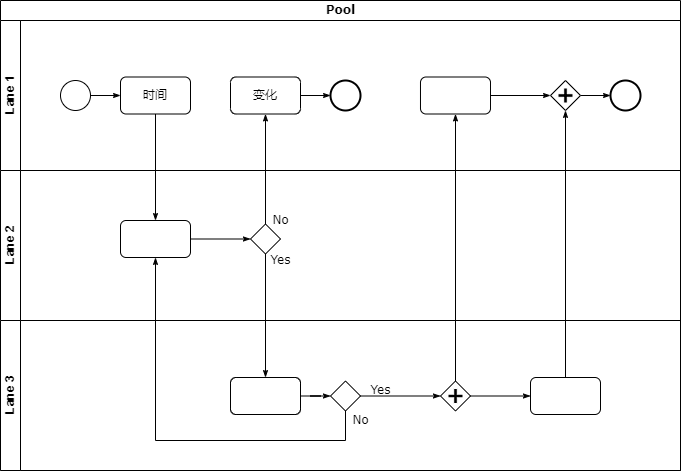

The diagram above was exported from draw.io. Its source (the exported page's mxGraphModel, read from the mxfile embedded in the PNG):
<mxGraphModel dx="1050" dy="549" grid="1" gridSize="10" guides="1" tooltips="1" connect="1" arrows="1" fold="1" page="1" pageScale="1" pageWidth="1100" pageHeight="850" background="none" math="0" shadow="0">
  <root>
    <mxCell id="0" />
    <mxCell id="1" parent="0" />
    <mxCell id="2b4e8129b02d487f-1" value="Pool" style="swimlane;html=1;childLayout=stackLayout;horizontal=1;startSize=20;horizontalStack=0;rounded=0;shadow=0;labelBackgroundColor=none;strokeWidth=1;fontFamily=Verdana;fontSize=8;align=center;" parent="1" vertex="1">
      <mxGeometry x="180" y="70" width="680" height="470" as="geometry" />
    </mxCell>
    <mxCell id="2b4e8129b02d487f-2" value="Lane 1" style="swimlane;html=1;startSize=20;horizontal=0;" parent="2b4e8129b02d487f-1" vertex="1">
      <mxGeometry y="20" width="680" height="150" as="geometry" />
    </mxCell>
    <mxCell id="2b4e8129b02d487f-18" style="edgeStyle=orthogonalEdgeStyle;rounded=0;html=1;labelBackgroundColor=none;startArrow=none;startFill=0;startSize=5;endArrow=classicThin;endFill=1;endSize=5;jettySize=auto;orthogonalLoop=1;strokeWidth=1;fontFamily=Verdana;fontSize=8" parent="2b4e8129b02d487f-2" source="2b4e8129b02d487f-5" target="2b4e8129b02d487f-6" edge="1">
      <mxGeometry relative="1" as="geometry" />
    </mxCell>
    <mxCell id="2b4e8129b02d487f-5" value="" style="ellipse;whiteSpace=wrap;html=1;rounded=0;shadow=0;labelBackgroundColor=none;strokeWidth=1;fontFamily=Verdana;fontSize=8;align=center;" parent="2b4e8129b02d487f-2" vertex="1">
      <mxGeometry x="60" y="60" width="30" height="30" as="geometry" />
    </mxCell>
    <mxCell id="2b4e8129b02d487f-6" value="时间" style="rounded=1;whiteSpace=wrap;html=1;shadow=0;labelBackgroundColor=none;strokeWidth=1;fontFamily=Verdana;fontSize=8;align=center;" parent="2b4e8129b02d487f-2" vertex="1">
      <mxGeometry x="120" y="56.49999999999997" width="70" height="37" as="geometry" />
    </mxCell>
    <mxCell id="2b4e8129b02d487f-20" style="edgeStyle=orthogonalEdgeStyle;rounded=0;html=1;labelBackgroundColor=none;startArrow=none;startFill=0;startSize=5;endArrow=classicThin;endFill=1;endSize=5;jettySize=auto;orthogonalLoop=1;strokeWidth=1;fontFamily=Verdana;fontSize=8" parent="2b4e8129b02d487f-2" source="2b4e8129b02d487f-7" target="2b4e8129b02d487f-8" edge="1">
      <mxGeometry relative="1" as="geometry" />
    </mxCell>
    <mxCell id="2b4e8129b02d487f-7" value="变化" style="rounded=1;whiteSpace=wrap;html=1;shadow=0;labelBackgroundColor=none;strokeWidth=1;fontFamily=Verdana;fontSize=8;align=center;" parent="2b4e8129b02d487f-2" vertex="1">
      <mxGeometry x="230" y="56.49999999999997" width="70" height="37" as="geometry" />
    </mxCell>
    <mxCell id="2b4e8129b02d487f-8" value="" style="ellipse;whiteSpace=wrap;html=1;rounded=0;shadow=0;labelBackgroundColor=none;strokeWidth=2;fontFamily=Verdana;fontSize=8;align=center;" parent="2b4e8129b02d487f-2" vertex="1">
      <mxGeometry x="330" y="60" width="30" height="30" as="geometry" />
    </mxCell>
    <mxCell id="2b4e8129b02d487f-22" style="edgeStyle=orthogonalEdgeStyle;rounded=0;html=1;entryX=0;entryY=0.5;labelBackgroundColor=none;startArrow=none;startFill=0;startSize=5;endArrow=classicThin;endFill=1;endSize=5;jettySize=auto;orthogonalLoop=1;strokeWidth=1;fontFamily=Verdana;fontSize=8" parent="2b4e8129b02d487f-2" source="2b4e8129b02d487f-9" target="2b4e8129b02d487f-10" edge="1">
      <mxGeometry relative="1" as="geometry" />
    </mxCell>
    <mxCell id="2b4e8129b02d487f-9" value="" style="rounded=1;whiteSpace=wrap;html=1;shadow=0;labelBackgroundColor=none;strokeWidth=1;fontFamily=Verdana;fontSize=8;align=center;" parent="2b4e8129b02d487f-2" vertex="1">
      <mxGeometry x="420" y="56.49999999999997" width="70" height="37" as="geometry" />
    </mxCell>
    <mxCell id="2b4e8129b02d487f-23" style="edgeStyle=orthogonalEdgeStyle;rounded=0;html=1;labelBackgroundColor=none;startArrow=none;startFill=0;startSize=5;endArrow=classicThin;endFill=1;endSize=5;jettySize=auto;orthogonalLoop=1;strokeWidth=1;fontFamily=Verdana;fontSize=8" parent="2b4e8129b02d487f-2" source="2b4e8129b02d487f-10" target="2b4e8129b02d487f-11" edge="1">
      <mxGeometry relative="1" as="geometry" />
    </mxCell>
    <mxCell id="2b4e8129b02d487f-10" value="" style="shape=mxgraph.bpmn.shape;html=1;verticalLabelPosition=bottom;labelBackgroundColor=#ffffff;verticalAlign=top;perimeter=rhombusPerimeter;background=gateway;outline=none;symbol=parallelGw;rounded=1;shadow=0;strokeWidth=1;fontFamily=Verdana;fontSize=8;align=center;" parent="2b4e8129b02d487f-2" vertex="1">
      <mxGeometry x="550" y="60" width="30" height="30" as="geometry" />
    </mxCell>
    <mxCell id="2b4e8129b02d487f-11" value="" style="ellipse;whiteSpace=wrap;html=1;rounded=0;shadow=0;labelBackgroundColor=none;strokeWidth=2;fontFamily=Verdana;fontSize=8;align=center;" parent="2b4e8129b02d487f-2" vertex="1">
      <mxGeometry x="610" y="60" width="30" height="30" as="geometry" />
    </mxCell>
    <mxCell id="2b4e8129b02d487f-3" value="Lane 2" style="swimlane;html=1;startSize=20;horizontal=0;" parent="2b4e8129b02d487f-1" vertex="1">
      <mxGeometry y="170" width="680" height="150" as="geometry" />
    </mxCell>
    <mxCell id="2b4e8129b02d487f-26" style="edgeStyle=orthogonalEdgeStyle;rounded=0;html=1;labelBackgroundColor=none;startArrow=none;startFill=0;startSize=5;endArrow=classicThin;endFill=1;endSize=5;jettySize=auto;orthogonalLoop=1;strokeWidth=1;fontFamily=Verdana;fontSize=8" parent="2b4e8129b02d487f-3" source="2b4e8129b02d487f-12" target="2b4e8129b02d487f-13" edge="1">
      <mxGeometry relative="1" as="geometry" />
    </mxCell>
    <mxCell id="2b4e8129b02d487f-12" value="" style="rounded=1;whiteSpace=wrap;html=1;shadow=0;labelBackgroundColor=none;strokeWidth=1;fontFamily=Verdana;fontSize=8;align=center;" parent="2b4e8129b02d487f-3" vertex="1">
      <mxGeometry x="120" y="49.99999999999996" width="70" height="37" as="geometry" />
    </mxCell>
    <mxCell id="2b4e8129b02d487f-13" value="" style="strokeWidth=1;html=1;shape=mxgraph.flowchart.decision;whiteSpace=wrap;rounded=1;shadow=0;labelBackgroundColor=none;fontFamily=Verdana;fontSize=8;align=center;" parent="2b4e8129b02d487f-3" vertex="1">
      <mxGeometry x="250" y="53.499999999999915" width="30" height="30" as="geometry" />
    </mxCell>
    <mxCell id="2b4e8129b02d487f-4" value="Lane 3" style="swimlane;html=1;startSize=20;horizontal=0;" parent="2b4e8129b02d487f-1" vertex="1">
      <mxGeometry y="320" width="680" height="150" as="geometry" />
    </mxCell>
    <mxCell id="2b4e8129b02d487f-28" style="edgeStyle=orthogonalEdgeStyle;rounded=0;html=1;labelBackgroundColor=none;startArrow=none;startFill=0;startSize=5;endArrow=classicThin;endFill=1;endSize=5;jettySize=auto;orthogonalLoop=1;strokeWidth=1;fontFamily=Verdana;fontSize=8;" parent="2b4e8129b02d487f-4" source="2b4e8129b02d487f-14" target="2b4e8129b02d487f-15" edge="1">
      <mxGeometry relative="1" as="geometry" />
    </mxCell>
    <mxCell id="2b4e8129b02d487f-14" value="" style="rounded=1;whiteSpace=wrap;html=1;shadow=0;labelBackgroundColor=none;strokeWidth=1;fontFamily=Verdana;fontSize=8;align=center;" parent="2b4e8129b02d487f-4" vertex="1">
      <mxGeometry x="230" y="57.00000000000003" width="70" height="37" as="geometry" />
    </mxCell>
    <mxCell id="2b4e8129b02d487f-29" value="Yes" style="edgeStyle=orthogonalEdgeStyle;rounded=0;html=1;entryX=0;entryY=0.5;labelBackgroundColor=none;startArrow=none;startFill=0;startSize=5;endArrow=classicThin;endFill=1;endSize=5;jettySize=auto;orthogonalLoop=1;strokeWidth=1;fontFamily=Verdana;fontSize=8" parent="2b4e8129b02d487f-4" source="2b4e8129b02d487f-15" target="2b4e8129b02d487f-16" edge="1">
      <mxGeometry x="-0.5006" y="6" relative="1" as="geometry">
        <mxPoint as="offset" />
      </mxGeometry>
    </mxCell>
    <mxCell id="2b4e8129b02d487f-15" value="" style="strokeWidth=1;html=1;shape=mxgraph.flowchart.decision;whiteSpace=wrap;rounded=1;shadow=0;labelBackgroundColor=none;fontFamily=Verdana;fontSize=8;align=center;" parent="2b4e8129b02d487f-4" vertex="1">
      <mxGeometry x="330" y="60.500000000000064" width="30" height="30" as="geometry" />
    </mxCell>
    <mxCell id="2b4e8129b02d487f-30" style="edgeStyle=orthogonalEdgeStyle;rounded=0;html=1;labelBackgroundColor=none;startArrow=none;startFill=0;startSize=5;endArrow=classicThin;endFill=1;endSize=5;jettySize=auto;orthogonalLoop=1;strokeColor=#000000;strokeWidth=1;fontFamily=Verdana;fontSize=8;fontColor=#000000;" parent="2b4e8129b02d487f-4" source="2b4e8129b02d487f-16" target="2b4e8129b02d487f-17" edge="1">
      <mxGeometry relative="1" as="geometry" />
    </mxCell>
    <mxCell id="2b4e8129b02d487f-16" value="" style="shape=mxgraph.bpmn.shape;html=1;verticalLabelPosition=bottom;labelBackgroundColor=#ffffff;verticalAlign=top;perimeter=rhombusPerimeter;background=gateway;outline=none;symbol=parallelGw;rounded=1;shadow=0;strokeWidth=1;fontFamily=Verdana;fontSize=8;align=center;" parent="2b4e8129b02d487f-4" vertex="1">
      <mxGeometry x="440" y="60.500000000000064" width="30" height="30" as="geometry" />
    </mxCell>
    <mxCell id="2b4e8129b02d487f-17" value="" style="rounded=1;whiteSpace=wrap;html=1;shadow=0;labelBackgroundColor=none;strokeWidth=1;fontFamily=Verdana;fontSize=8;align=center;" parent="2b4e8129b02d487f-4" vertex="1">
      <mxGeometry x="530" y="57" width="70" height="37" as="geometry" />
    </mxCell>
    <mxCell id="2b4e8129b02d487f-24" style="edgeStyle=orthogonalEdgeStyle;rounded=0;html=1;labelBackgroundColor=none;startArrow=none;startFill=0;startSize=5;endArrow=classicThin;endFill=1;endSize=5;jettySize=auto;orthogonalLoop=1;strokeWidth=1;fontFamily=Verdana;fontSize=8" parent="2b4e8129b02d487f-1" source="2b4e8129b02d487f-6" target="2b4e8129b02d487f-12" edge="1">
      <mxGeometry relative="1" as="geometry" />
    </mxCell>
    <mxCell id="2b4e8129b02d487f-25" value="No" style="edgeStyle=orthogonalEdgeStyle;rounded=0;html=1;labelBackgroundColor=none;startArrow=none;startFill=0;startSize=5;endArrow=classicThin;endFill=1;endSize=5;jettySize=auto;orthogonalLoop=1;strokeWidth=1;fontFamily=Verdana;fontSize=8" parent="2b4e8129b02d487f-1" source="2b4e8129b02d487f-13" target="2b4e8129b02d487f-7" edge="1">
      <mxGeometry x="-0.9364" y="-15" relative="1" as="geometry">
        <mxPoint as="offset" />
      </mxGeometry>
    </mxCell>
    <mxCell id="2b4e8129b02d487f-27" value="Yes" style="edgeStyle=orthogonalEdgeStyle;rounded=0;html=1;labelBackgroundColor=none;startArrow=none;startFill=0;startSize=5;endArrow=classicThin;endFill=1;endSize=5;jettySize=auto;orthogonalLoop=1;strokeWidth=1;fontFamily=Verdana;fontSize=8" parent="2b4e8129b02d487f-1" source="2b4e8129b02d487f-13" target="2b4e8129b02d487f-14" edge="1">
      <mxGeometry x="-0.8947" y="15" relative="1" as="geometry">
        <mxPoint as="offset" />
      </mxGeometry>
    </mxCell>
    <mxCell id="2b4e8129b02d487f-31" style="edgeStyle=orthogonalEdgeStyle;rounded=0;html=1;entryX=0.5;entryY=1;labelBackgroundColor=none;startArrow=none;startFill=0;startSize=5;endArrow=classicThin;endFill=1;endSize=5;jettySize=auto;orthogonalLoop=1;strokeWidth=1;fontFamily=Verdana;fontSize=8" parent="2b4e8129b02d487f-1" source="2b4e8129b02d487f-17" target="2b4e8129b02d487f-10" edge="1">
      <mxGeometry relative="1" as="geometry" />
    </mxCell>
    <mxCell id="2b4e8129b02d487f-32" value="No" style="edgeStyle=orthogonalEdgeStyle;rounded=0;html=1;labelBackgroundColor=none;startArrow=none;startFill=0;startSize=5;endArrow=classicThin;endFill=1;endSize=5;jettySize=auto;orthogonalLoop=1;strokeWidth=1;fontFamily=Verdana;fontSize=8" parent="2b4e8129b02d487f-1" source="2b4e8129b02d487f-15" target="2b4e8129b02d487f-12" edge="1">
      <mxGeometry x="-0.9529" y="15" relative="1" as="geometry">
        <Array as="points">
          <mxPoint x="345" y="440" />
          <mxPoint x="155" y="440" />
        </Array>
        <mxPoint as="offset" />
      </mxGeometry>
    </mxCell>
    <mxCell id="2b4e8129b02d487f-33" style="edgeStyle=orthogonalEdgeStyle;rounded=0;html=1;labelBackgroundColor=none;startArrow=none;startFill=0;startSize=5;endArrow=classicThin;endFill=1;endSize=5;jettySize=auto;orthogonalLoop=1;strokeWidth=1;fontFamily=Verdana;fontSize=8" parent="2b4e8129b02d487f-1" source="2b4e8129b02d487f-16" target="2b4e8129b02d487f-9" edge="1">
      <mxGeometry relative="1" as="geometry" />
    </mxCell>
  </root>
</mxGraphModel>